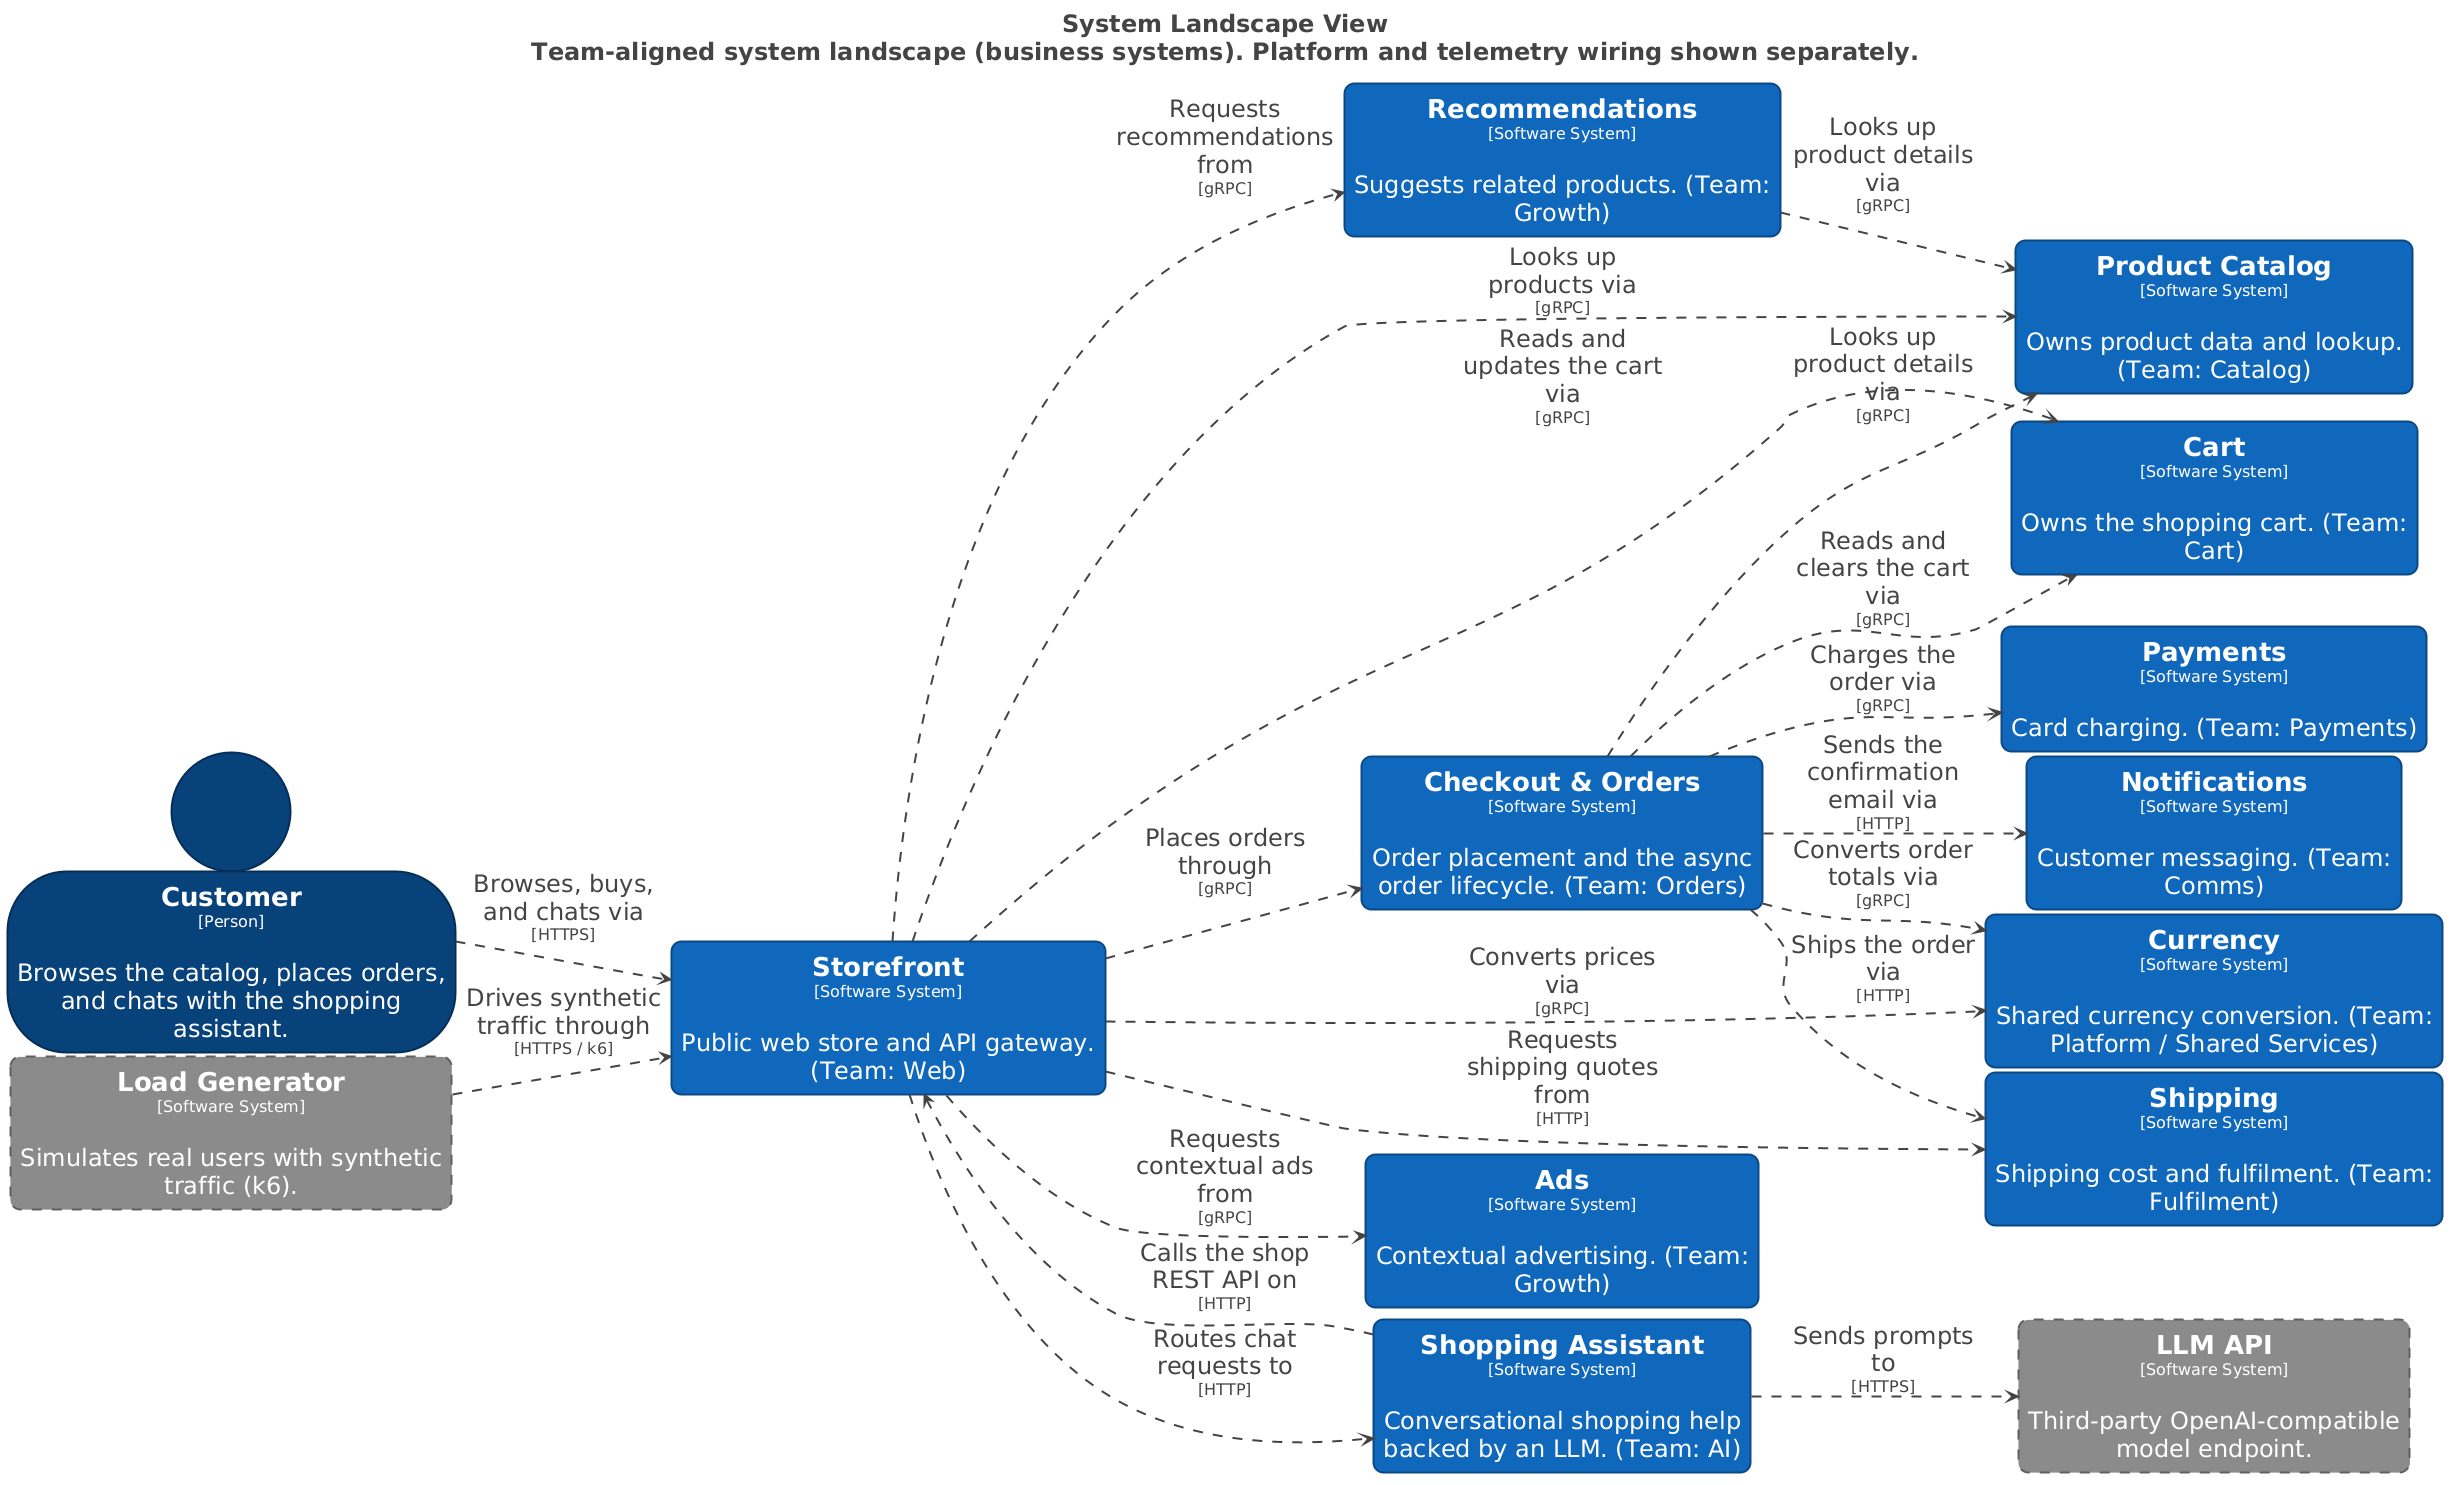

The diagram above was rendered by PlantUML. Its source (embedded in the PNG):
@startuml
title <size:24>System Landscape View</size>\n<size:24>Team-aligned system landscape (business systems). Platform and telemetry wiring shown separately.</size>

set separator none
left to right direction
skinparam ranksep 20
skinparam nodesep 5
hide stereotype

<style>
  root {
    BackgroundColor: #ffffff;
    FontColor: #444444;
  }
  // Element,Person
  .Element-RWxlbWVudCxQZXJzb24= {
    BackgroundColor: #08427b;
    LineColor: #052e56;
    LineStyle: 0;
    LineThickness: 2;
    FontColor: #ffffff;
    FontSize: 24;
    HorizontalAlignment: center;
    Shadowing: 0;
    MaximumWidth: 450;
  }
  // Element,Software System
  .Element-RWxlbWVudCxTb2Z0d2FyZSBTeXN0ZW0= {
    BackgroundColor: #1168bd;
    LineColor: #0b4884;
    LineStyle: 0;
    LineThickness: 2;
    RoundCorner: 20;
    FontColor: #ffffff;
    FontSize: 24;
    HorizontalAlignment: center;
    Shadowing: 0;
    MaximumWidth: 450;
  }
  // Element,Software System,External
  .Element-RWxlbWVudCxTb2Z0d2FyZSBTeXN0ZW0sRXh0ZXJuYWw= {
    BackgroundColor: #8a8a8a;
    LineColor: #606060;
    LineStyle: 10-10;
    LineThickness: 2;
    RoundCorner: 20;
    FontColor: #ffffff;
    FontSize: 24;
    HorizontalAlignment: center;
    Shadowing: 0;
    MaximumWidth: 450;
  }
  // Relationship
  .Relationship-UmVsYXRpb25zaGlw {
    LineThickness: 2;
    LineStyle: 10-10;
    LineColor: #444444;
    FontColor: #444444;
    FontSize: 24;
    MaximumWidth: 200;
  }
</style>

person "==Customer\n<size:16>[Person]</size>\n\nBrowses the catalog, places orders, and chats with the shopping assistant." <<Element-RWxlbWVudCxQZXJzb24=>> as Customer
rectangle "==Product Catalog\n<size:16>[Software System]</size>\n\nOwns product data and lookup. (Team: Catalog)" <<Element-RWxlbWVudCxTb2Z0d2FyZSBTeXN0ZW0=>> as ProductCatalog
rectangle "==Recommendations\n<size:16>[Software System]</size>\n\nSuggests related products. (Team: Growth)" <<Element-RWxlbWVudCxTb2Z0d2FyZSBTeXN0ZW0=>> as Recommendations
rectangle "==Ads\n<size:16>[Software System]</size>\n\nContextual advertising. (Team: Growth)" <<Element-RWxlbWVudCxTb2Z0d2FyZSBTeXN0ZW0=>> as Ads
rectangle "==Cart\n<size:16>[Software System]</size>\n\nOwns the shopping cart. (Team: Cart)" <<Element-RWxlbWVudCxTb2Z0d2FyZSBTeXN0ZW0=>> as Cart
rectangle "==Storefront\n<size:16>[Software System]</size>\n\nPublic web store and API gateway. (Team: Web)" <<Element-RWxlbWVudCxTb2Z0d2FyZSBTeXN0ZW0=>> as Storefront
rectangle "==Checkout & Orders\n<size:16>[Software System]</size>\n\nOrder placement and the async order lifecycle. (Team: Orders)" <<Element-RWxlbWVudCxTb2Z0d2FyZSBTeXN0ZW0=>> as CheckoutOrders
rectangle "==Payments\n<size:16>[Software System]</size>\n\nCard charging. (Team: Payments)" <<Element-RWxlbWVudCxTb2Z0d2FyZSBTeXN0ZW0=>> as Payments
rectangle "==Shipping\n<size:16>[Software System]</size>\n\nShipping cost and fulfilment. (Team: Fulfilment)" <<Element-RWxlbWVudCxTb2Z0d2FyZSBTeXN0ZW0=>> as Shipping
rectangle "==Notifications\n<size:16>[Software System]</size>\n\nCustomer messaging. (Team: Comms)" <<Element-RWxlbWVudCxTb2Z0d2FyZSBTeXN0ZW0=>> as Notifications
rectangle "==Currency\n<size:16>[Software System]</size>\n\nShared currency conversion. (Team: Platform / Shared Services)" <<Element-RWxlbWVudCxTb2Z0d2FyZSBTeXN0ZW0=>> as Currency
rectangle "==LLM API\n<size:16>[Software System]</size>\n\nThird-party OpenAI-compatible model endpoint." <<Element-RWxlbWVudCxTb2Z0d2FyZSBTeXN0ZW0sRXh0ZXJuYWw=>> as LLMAPI
rectangle "==Load Generator\n<size:16>[Software System]</size>\n\nSimulates real users with synthetic traffic (k6)." <<Element-RWxlbWVudCxTb2Z0d2FyZSBTeXN0ZW0sRXh0ZXJuYWw=>> as LoadGenerator
rectangle "==Shopping Assistant\n<size:16>[Software System]</size>\n\nConversational shopping help backed by an LLM. (Team: AI)" <<Element-RWxlbWVudCxTb2Z0d2FyZSBTeXN0ZW0=>> as ShoppingAssistant

CheckoutOrders --> ProductCatalog <<Relationship-UmVsYXRpb25zaGlw>> : "Looks up product details via\n<size:16>[gRPC]</size>"
CheckoutOrders --> Payments <<Relationship-UmVsYXRpb25zaGlw>> : "Charges the order via\n<size:16>[gRPC]</size>"
CheckoutOrders --> Shipping <<Relationship-UmVsYXRpb25zaGlw>> : "Ships the order via\n<size:16>[HTTP]</size>"
CheckoutOrders --> Notifications <<Relationship-UmVsYXRpb25zaGlw>> : "Sends the confirmation email via\n<size:16>[HTTP]</size>"
Recommendations --> ProductCatalog <<Relationship-UmVsYXRpb25zaGlw>> : "Looks up product details via\n<size:16>[gRPC]</size>"
Customer --> Storefront <<Relationship-UmVsYXRpb25zaGlw>> : "Browses, buys, and chats via\n<size:16>[HTTPS]</size>"
LoadGenerator --> Storefront <<Relationship-UmVsYXRpb25zaGlw>> : "Drives synthetic traffic through\n<size:16>[HTTPS / k6]</size>"
Storefront --> ShoppingAssistant <<Relationship-UmVsYXRpb25zaGlw>> : "Routes chat requests to\n<size:16>[HTTP]</size>"
Storefront --> Ads <<Relationship-UmVsYXRpb25zaGlw>> : "Requests contextual ads from\n<size:16>[gRPC]</size>"
Storefront --> Cart <<Relationship-UmVsYXRpb25zaGlw>> : "Reads and updates the cart via\n<size:16>[gRPC]</size>"
Storefront --> CheckoutOrders <<Relationship-UmVsYXRpb25zaGlw>> : "Places orders through\n<size:16>[gRPC]</size>"
Storefront --> Currency <<Relationship-UmVsYXRpb25zaGlw>> : "Converts prices via\n<size:16>[gRPC]</size>"
Storefront --> ProductCatalog <<Relationship-UmVsYXRpb25zaGlw>> : "Looks up products via\n<size:16>[gRPC]</size>"
Storefront --> Recommendations <<Relationship-UmVsYXRpb25zaGlw>> : "Requests recommendations from\n<size:16>[gRPC]</size>"
Storefront --> Shipping <<Relationship-UmVsYXRpb25zaGlw>> : "Requests shipping quotes from\n<size:16>[HTTP]</size>"
ShoppingAssistant --> LLMAPI <<Relationship-UmVsYXRpb25zaGlw>> : "Sends prompts to\n<size:16>[HTTPS]</size>"
ShoppingAssistant --> Storefront <<Relationship-UmVsYXRpb25zaGlw>> : "Calls the shop REST API on\n<size:16>[HTTP]</size>"
CheckoutOrders --> Cart <<Relationship-UmVsYXRpb25zaGlw>> : "Reads and clears the cart via\n<size:16>[gRPC]</size>"
CheckoutOrders --> Currency <<Relationship-UmVsYXRpb25zaGlw>> : "Converts order totals via\n<size:16>[gRPC]</size>"

@enduml